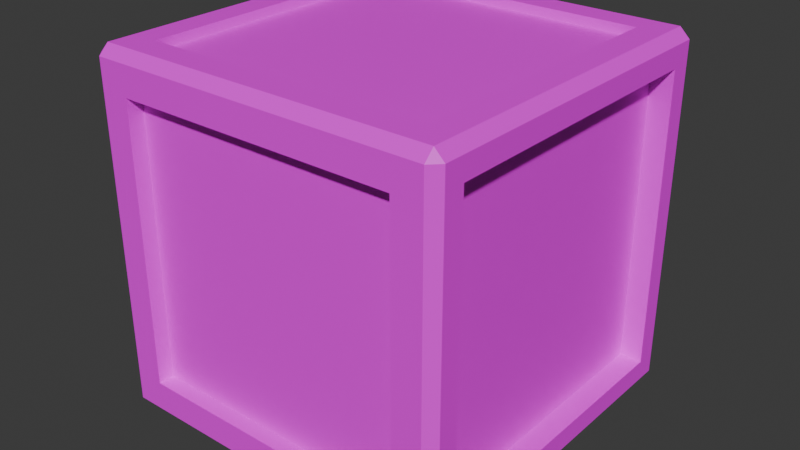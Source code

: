 # Source: cube.001.blend  (saved by Blender 4.0.36; exported with 4.5.12 LTS)
import bpy
from mathutils import Matrix  # noqa: F401  (used for matrix-valued properties, if any)

bpy.ops.wm.read_factory_settings(use_empty=True)
scene = bpy.context.scene
scene.name = 'Scene'

# ---- collections
col_collection = bpy.data.collections.new('Collection'); scene.collection.children.link(col_collection)

# ---- images (referenced by path relative to the original .blend; pixels are not part of the script)
import os
ASSET_DIR = os.environ.get("B2B_ASSET_DIR", "")  # directory of the original .blend (textures are referenced by path, not embedded)
HERE = os.path.dirname(os.path.abspath(__file__))  # packed textures are extracted next to this script under _unpacked/

def load_image(name, relpath, width, height, colorspace="sRGB"):
    """Load a texture the original file referenced (path relative to the .blend, or extracted next to this script)."""
    p = next((c for c in (os.path.join(HERE, relpath), os.path.join(ASSET_DIR, relpath)) if relpath and os.path.exists(c)), "")
    if p:
        img = bpy.data.images.load(p, check_existing=True)
        img.name = name
    else:  # same state as the original file: an image datablock whose file is absent (Cycles renders it pink)
        img = bpy.data.images.new(name, width, height)
        img.source = "FILE"
        img.filepath = "//" + (relpath or name)
    img.colorspace_settings.name = colorspace
    return img
img_texture_pack_png = load_image('texture pack.png', 'Textures/texture pack.png', 1024, 1024, 'sRGB')

# ---- materials (node trees are filled in below, after node groups)
mat_material_001 = bpy.data.materials.new('Material.001')
mat_material_001.use_transparent_shadow = False

# ---- material node trees
mat_material_001.use_nodes = True; mat_material_001.node_tree.nodes.clear()
_N = mat_material_001.node_tree.nodes; _L = mat_material_001.node_tree.links
n0 = _N.new('ShaderNodeBsdfPrincipled'); n0.name = 'Principled BSDF'; n0.location = (10, 300)
n0.inputs[3].default_value = 1.45
n1 = _N.new('ShaderNodeOutputMaterial'); n1.name = 'Material Output'; n1.location = (300, 300)
n2 = _N.new('ShaderNodeTexImage'); n2.name = 'Image Texture'; n2.location = (-280, 280)
n2.image = img_texture_pack_png
_L.new(n0.outputs[0], n1.inputs[0])
_L.new(n2.outputs[0], n0.inputs[0])
n1.is_active_output = True

# ---- world
world_world = bpy.data.worlds.new('World'); scene.world = world_world
world_world.use_nodes = True; world_world.node_tree.nodes.clear()
_N = world_world.node_tree.nodes; _L = world_world.node_tree.links
n0 = _N.new('ShaderNodeOutputWorld'); n0.name = 'World Output'; n0.location = (300, 300)
n1 = _N.new('ShaderNodeBackground'); n1.name = 'Background'; n1.location = (10, 300)
n1.inputs[0].default_value = (0.05088, 0.05088, 0.05088, 1.0)
_L.new(n1.outputs[0], n0.inputs[0])
n0.is_active_output = True
world_world.color = (0.05088, 0.05088, 0.05088)
world_world.use_sun_shadow = False
world_world.sun_shadow_jitter_overblur = 0.0

# ---- meshes
me_cube = bpy.data.meshes.new('Cube')
me_cube.from_pydata([(-0.3911, -0.5, 0.1089), (-0.3911, -0.5, 0.8911), (0.3911, -0.5, 0.8911), (0.3911, -0.5, 0.1089), (-0.5, 0.4146, 0.08535), (-0.5, -0.4146, 0.08535), (-0.5, -0.4146, 0.9146), (-0.5, 0.4146, 0.9146), (-0.3976, -0.3976, 1.0), (-0.3976, 0.3976, 1.0), (0.3976, 0.3976, 1.0), (0.3976, -0.3976, 1.0), (0.5, 0.4144, 0.9144), (0.5, 0.4144, 0.08559), (0.5, -0.4144, 0.08559), (0.5, -0.4144, 0.9144), (-0.4317, 0.5, 0.9317), (-0.4317, 0.5, 0.06825), (0.4317, 0.5, 0.06825), (0.4317, 0.5, 0.9317), (-0.4159, 0.4159, 0.0), (-0.4159, -0.4159, 0.0), (0.4159, 0.4159, 0.0), (0.4159, -0.4159, 0.0), (-0.3976, -0.3976, 0.9742), (-0.3976, 0.3976, 0.9742), (0.3976, 0.3976, 0.9742), (0.3976, -0.3976, 0.9742), (-0.4317, 0.4202, 0.9317), (-0.4317, 0.4202, 0.06825), (0.4317, 0.4202, 0.06825), (0.4317, 0.4202, 0.9317), (-0.4623, 0.4146, 0.08535), (-0.4623, -0.4146, 0.08535), (-0.4623, -0.4146, 0.9146), (-0.4623, 0.4146, 0.9146), (-0.3911, -0.4559, 0.1089), (-0.3911, -0.4559, 0.8911), (0.3911, -0.4559, 0.8911), (0.3911, -0.4559, 0.1089), (0.4381, 0.4144, 0.9144), (0.4381, 0.4144, 0.08559), (0.4381, -0.4144, 0.08559), (0.4381, -0.4144, 0.9144), (-0.4159, 0.4159, 0.0496), (-0.4159, -0.4159, 0.0496), (0.4159, 0.4159, 0.0496), (0.4159, -0.4159, 0.0496), (-0.4728, -0.4728, 0.0), (-0.4728, -0.5, 0.02715), (-0.5, -0.4728, 0.02715), (-0.4728, -0.5, 0.9728), (-0.4728, -0.4728, 1.0), (-0.5, -0.4728, 0.9728), (-0.5, 0.4728, 0.02715), (-0.4728, 0.5, 0.02715), (-0.4728, 0.4728, 0.0), (-0.4728, 0.4728, 1.0), (-0.4728, 0.5, 0.9728), (-0.5, 0.4728, 0.9728), (0.5, -0.4728, 0.02715), (0.4728, -0.5, 0.02715), (0.4728, -0.4728, 0.0), (0.4728, -0.4728, 1.0), (0.4728, -0.5, 0.9728), (0.5, -0.4728, 0.9728), (0.4728, 0.5, 0.02715), (0.5, 0.4728, 0.02715), (0.4728, 0.4728, 0.0), (0.4728, 0.4728, 1.0), (0.5, 0.4728, 0.9728), (0.4728, 0.5, 0.9728)], [], [(62, 48, 21, 23), (68, 62, 23, 22), (70, 65, 15, 12), (55, 58, 16, 17), (50, 53, 6, 5), (64, 51, 1, 2), (0, 3, 39, 36), (65, 60, 14, 15), (54, 50, 5, 4), (51, 49, 0, 1), (6, 7, 35, 34), (66, 55, 17, 18), (49, 61, 3, 0), (52, 63, 11, 8), (8, 11, 27, 24), (58, 71, 19, 16), (71, 66, 18, 19), (53, 59, 7, 6), (12, 15, 43, 40), (61, 64, 2, 3), (63, 69, 10, 11), (17, 16, 28, 29), (56, 68, 22, 20), (67, 70, 12, 13), (69, 57, 9, 10), (23, 21, 45, 47), (60, 67, 13, 14), (57, 52, 8, 9), (59, 54, 4, 7), (26, 25, 24, 27), (10, 9, 25, 26), (11, 10, 26, 27), (9, 8, 24, 25), (29, 28, 31, 30), (19, 18, 30, 31), (18, 17, 29, 30), (16, 19, 31, 28), (33, 34, 35, 32), (4, 5, 33, 32), (7, 4, 32, 35), (5, 6, 34, 33), (39, 38, 37, 36), (1, 0, 36, 37), (2, 1, 37, 38), (3, 2, 38, 39), (41, 40, 43, 42), (13, 12, 40, 41), (15, 14, 42, 43), (14, 13, 41, 42), (44, 46, 47, 45), (20, 22, 46, 44), (22, 23, 47, 46), (21, 20, 44, 45), (48, 49, 50), (51, 52, 53), (54, 55, 56), (57, 58, 59), (60, 61, 62), (63, 64, 65), (66, 67, 68), (69, 70, 71), (56, 48, 50, 54), (49, 51, 53, 50), (52, 57, 59, 53), (58, 55, 54, 59), (68, 56, 55, 66), (57, 69, 71, 58), (70, 67, 66, 71), (62, 68, 67, 60), (69, 63, 65, 70), (64, 61, 60, 65), (48, 62, 61, 49), (63, 52, 51, 64), (48, 56, 20, 21)])
_uv = me_cube.uv_layers.new(name='UVMap')
_uv.uv.foreach_set('vector', [0.7132, 0.061, 0.6715, 0.061, 0.674, 0.06351, 0.7107, 0.06351, 0.7132, 0.1027, 0.7132, 0.061, 0.7107, 0.06351, 0.7107, 0.1002, 0.7132, 0.1026, 0.6715, 0.1026, 0.6741, 0.09997, 0.7106, 0.09997, 0.6715, 0.06085, 0.6715, 0.1026, 0.6733, 0.1007, 0.6733, 0.06267, 0.6715, 0.06085, 0.6715, 0.1026, 0.6741, 0.09998, 0.6741, 0.06342, 0.7132, 0.1026, 0.6715, 0.1026, 0.6751, 0.09895, 0.7096, 0.09895, 0.6751, 0.0598, 0.7096, 0.0598, 0.7096, 0.06175, 0.6751, 0.06175, 0.6715, 0.1026, 0.6715, 0.06085, 0.6741, 0.06343, 0.6741, 0.09997, 0.7132, 0.06085, 0.6715, 0.06085, 0.6741, 0.06342, 0.7106, 0.06342, 0.6715, 0.1026, 0.6715, 0.06085, 0.6751, 0.06446, 0.6751, 0.09895, 0.6703, 0.06357, 0.6703, 0.1001, 0.6719, 0.1001, 0.6719, 0.06357, 0.7132, 0.06085, 0.6715, 0.06085, 0.6733, 0.06267, 0.7114, 0.06267, 0.6715, 0.06085, 0.7132, 0.06085, 0.7096, 0.06446, 0.6751, 0.06446, 0.6715, 0.061, 0.7132, 0.061, 0.7099, 0.06432, 0.6748, 0.06432, 0.6748, 0.1037, 0.7099, 0.1037, 0.7099, 0.1026, 0.6748, 0.1026, 0.6715, 0.1026, 0.7132, 0.1026, 0.7114, 0.1007, 0.6733, 0.1007, 0.7132, 0.1026, 0.7132, 0.06085, 0.7114, 0.06267, 0.7114, 0.1007, 0.6715, 0.1026, 0.7132, 0.1026, 0.7106, 0.09998, 0.6741, 0.09998, 0.7144, 0.1001, 0.7144, 0.06358, 0.7116, 0.06358, 0.7116, 0.1001, 0.7132, 0.06085, 0.7132, 0.1026, 0.7096, 0.09895, 0.7096, 0.06446, 0.7132, 0.061, 0.7132, 0.1027, 0.7099, 0.09938, 0.7099, 0.06432, 0.7144, 0.06267, 0.7144, 0.1007, 0.7109, 0.1007, 0.7109, 0.06267, 0.6715, 0.1027, 0.7132, 0.1027, 0.7107, 0.1002, 0.674, 0.1002, 0.7132, 0.06085, 0.7132, 0.1026, 0.7106, 0.09997, 0.7106, 0.06343, 0.7132, 0.1027, 0.6715, 0.1027, 0.6748, 0.09938, 0.7099, 0.09938, 0.7107, 0.05966, 0.674, 0.05966, 0.674, 0.06184, 0.7107, 0.06184, 0.6715, 0.06085, 0.7132, 0.06085, 0.7106, 0.06343, 0.6741, 0.06343, 0.6715, 0.1027, 0.6715, 0.061, 0.6748, 0.06432, 0.6748, 0.09938, 0.7132, 0.1026, 0.7132, 0.06085, 0.7106, 0.06342, 0.7106, 0.09998, 0.6842, 0.47, 0.6626, 0.47, 0.6626, 0.37, 0.6842, 0.37, 0.7099, 0.1037, 0.6748, 0.1037, 0.6748, 0.1026, 0.7099, 0.1026, 0.6748, 0.1037, 0.7099, 0.1037, 0.7099, 0.1026, 0.6748, 0.1026, 0.7099, 0.1037, 0.6748, 0.1037, 0.6748, 0.1026, 0.7099, 0.1026, 0.6617, 0.3653, 0.6617, 0.4739, 0.6851, 0.4739, 0.6851, 0.3653, 0.7144, 0.1007, 0.7144, 0.06267, 0.7109, 0.06267, 0.7109, 0.1007, 0.7114, 0.1039, 0.6733, 0.1039, 0.6733, 0.1004, 0.7114, 0.1004, 0.6733, 0.1039, 0.7114, 0.1039, 0.7114, 0.1004, 0.6733, 0.1004, 0.6622, 0.3675, 0.6622, 0.4718, 0.6847, 0.4718, 0.6847, 0.3675, 0.6703, 0.1001, 0.6703, 0.06357, 0.6719, 0.06357, 0.6719, 0.1001, 0.6703, 0.09998, 0.6703, 0.06342, 0.6719, 0.06342, 0.6719, 0.09998, 0.6703, 0.06342, 0.6703, 0.09998, 0.6719, 0.09998, 0.6719, 0.06342, 0.684, 0.3704, 0.684, 0.4688, 0.6628, 0.4688, 0.6628, 0.3704, 0.6703, 0.09895, 0.6703, 0.06446, 0.6723, 0.06446, 0.6723, 0.09895, 0.7096, 0.0598, 0.6751, 0.0598, 0.6751, 0.06175, 0.7096, 0.06175, 0.6703, 0.06446, 0.6703, 0.09895, 0.6723, 0.09895, 0.6723, 0.06446, 0.6847, 0.3675, 0.6847, 0.4717, 0.6622, 0.4717, 0.6622, 0.3675, 0.7144, 0.06343, 0.7144, 0.09997, 0.7116, 0.09997, 0.7116, 0.06343, 0.7144, 0.09997, 0.7144, 0.06343, 0.7116, 0.06343, 0.7116, 0.09997, 0.7144, 0.06358, 0.7144, 0.1001, 0.7116, 0.1001, 0.7116, 0.06358, 0.6621, 0.4723, 0.6847, 0.4723, 0.6847, 0.3677, 0.6621, 0.3677, 0.674, 0.05966, 0.7107, 0.05966, 0.7107, 0.06184, 0.674, 0.06184, 0.7107, 0.05966, 0.674, 0.05966, 0.674, 0.06184, 0.7107, 0.06184, 0.674, 0.05966, 0.7107, 0.05966, 0.7107, 0.06184, 0.674, 0.06184, 0.6715, 0.061, 0.6709, 0.0604, 0.6703, 0.061, 0.6703, 0.1026, 0.6709, 0.1031, 0.6715, 0.1026, 0.6703, 0.1027, 0.6709, 0.1033, 0.6715, 0.1027, 0.7138, 0.1031, 0.7144, 0.1026, 0.7132, 0.1026, 0.7138, 0.0604, 0.7132, 0.0598, 0.7132, 0.061, 0.7138, 0.1031, 0.7132, 0.1026, 0.7144, 0.1026, 0.7132, 0.1039, 0.7138, 0.1033, 0.7132, 0.1027, 0.7138, 0.1031, 0.7144, 0.1026, 0.7132, 0.1026, 0.6715, 0.1027, 0.6715, 0.061, 0.6703, 0.061, 0.6703, 0.1027, 0.6715, 0.06085, 0.6715, 0.1026, 0.6715, 0.1026, 0.6715, 0.06085, 0.6715, 0.1037, 0.7132, 0.1037, 0.7132, 0.1026, 0.6715, 0.1026, 0.7144, 0.1026, 0.7144, 0.06085, 0.7132, 0.06085, 0.7132, 0.1026, 0.7132, 0.1027, 0.6715, 0.1027, 0.6715, 0.1039, 0.7132, 0.1039, 0.6715, 0.1027, 0.7132, 0.1027, 0.7132, 0.1026, 0.6715, 0.1026, 0.7132, 0.1026, 0.7132, 0.06085, 0.7132, 0.06085, 0.7132, 0.1026, 0.7132, 0.061, 0.7132, 0.1027, 0.7144, 0.1027, 0.7144, 0.061, 0.7132, 0.1037, 0.6715, 0.1037, 0.6715, 0.1026, 0.7132, 0.1026, 0.7132, 0.1026, 0.7132, 0.06085, 0.7144, 0.06085, 0.7144, 0.1026, 0.6715, 0.061, 0.7132, 0.061, 0.7132, 0.06085, 0.6715, 0.06085, 0.7132, 0.1037, 0.6715, 0.1037, 0.6715, 0.1026, 0.7132, 0.1026, 0.6715, 0.061, 0.6715, 0.1027, 0.674, 0.1002, 0.674, 0.06351])
me_cube.materials.append(mat_material_001)
me_cube.update()

# ---- objects
ob_cube = bpy.data.objects.new('Cube', me_cube)

# ---- transforms, parenting, visibility, modifiers, constraints
ob_cube.location = (0.0, 0.0, 0.0)

# ---- collection membership
col_collection.objects.link(ob_cube)

# ---- scene / render settings (as saved in the file)
scene.frame_start = 1; scene.frame_end = 250; scene.frame_set(1)
scene.render.engine = 'BLENDER_EEVEE_NEXT'
scene.cycles.sampling_pattern = 'TABULATED_SOBOL'
bpy.context.view_layer.update()

# ---- added for rendering (the .blend has no active camera and no usable light): camera, sun
cam_auto = bpy.data.cameras.new('AutoCamera')
cam_auto.lens = 50.0
cam_auto.sensor_width = 36.0
cam_auto.clip_end = 1000.0
ob_auto_camera = bpy.data.objects.new('AutoCamera', cam_auto)
scene.collection.objects.link(ob_auto_camera)
ob_auto_camera.location = (1.60254, -1.92304, 1.78203)
ob_auto_camera.rotation_euler = (1.09748, -7.21219e-08, 0.694738)
scene.camera = ob_auto_camera
light_auto_sun = bpy.data.lights.new('AutoSun', 'SUN')
light_auto_sun.energy = 3.0
light_auto_sun.angle = 0.0523599
ob_auto_sun = bpy.data.objects.new('AutoSun', light_auto_sun)
scene.collection.objects.link(ob_auto_sun)
ob_auto_sun.rotation_euler = (0.872665, 0.174533, 0.523599)
bpy.context.view_layer.update()
